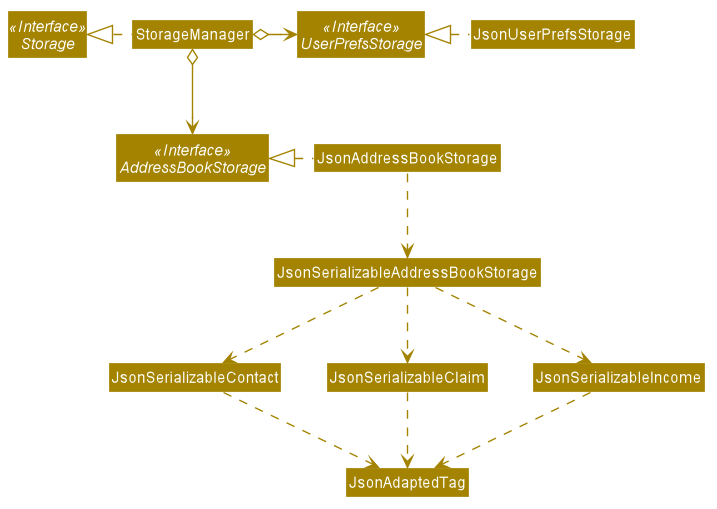

The diagram above was rendered by PlantUML. Its source (embedded in the PNG):
@startuml








skinparam BackgroundColor #FFFFFFF

skinparam Shadowing false

skinparam Class {
    FontColor #FFFFFF
    BorderThickness 1
    BorderColor #FFFFFF
    StereotypeFontColor #FFFFFF
    FontName Arial
}

skinparam Actor {
    BorderColor #000000
    Color #000000
    FontName Arial
}

skinparam Sequence {
    MessageAlign center
    BoxFontSize 15
    BoxPadding 0
    BoxFontColor #FFFFFF
    FontName Arial
}

skinparam Participant {
    FontColor #FFFFFFF
    Padding 20
}

skinparam MinClassWidth 50
skinparam ParticipantPadding 10
skinparam Shadowing false
skinparam DefaultTextAlignment center
skinparam packageStyle Rectangle

hide footbox
hide members
hide circle
skinparam arrowThickness 1.1
skinparam arrowColor #A38300
skinparam classBackgroundColor #A38300

Interface Storage <<Interface>>
Interface UserPrefsStorage <<Interface>>
Interface AddressBookStorage <<Interface>>

Class StorageManager
Class JsonUserPrefsStorage
Class JsonAddressBookStorage

StorageManager .left.|> Storage
StorageManager o-right-> UserPrefsStorage
StorageManager o--> AddressBookStorage

JsonUserPrefsStorage .left.|> UserPrefsStorage
JsonAddressBookStorage .left.|> AddressBookStorage
JsonAddressBookStorage .down.> JsonSerializableAddressBookStorage
JsonSerializableAddressBookStorage .down.> JsonSerializableContact
JsonSerializableAddressBookStorage .down.> JsonSerializableClaim
JsonSerializableAddressBookStorage .down.> JsonSerializableIncome
JsonSerializableContact .down.> JsonAdaptedTag
JsonSerializableIncome .down.> JsonAdaptedTag
JsonSerializableClaim .down.> JsonAdaptedTag
@enduml